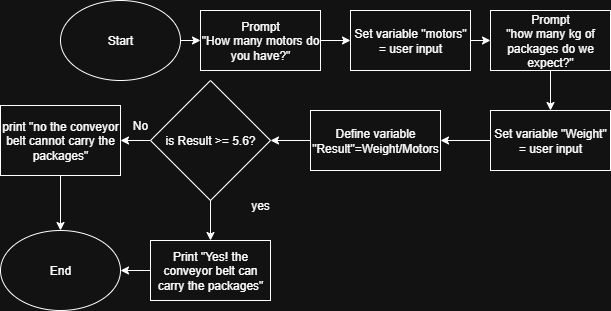

The diagram above was exported from draw.io. Its source (the exported page's mxGraphModel, read from the mxfile embedded in the PNG):
<mxGraphModel dx="1613" dy="463" grid="1" gridSize="10" guides="1" tooltips="1" connect="1" arrows="1" fold="1" page="1" pageScale="1" pageWidth="827" pageHeight="1169" math="0" shadow="0">
  <root>
    <mxCell id="0" />
    <mxCell id="1" parent="0" />
    <mxCell id="iSO0pc8iZM2upMZu4G0O-1" value="Start" style="ellipse;whiteSpace=wrap;html=1;" parent="1" vertex="1">
      <mxGeometry x="-10" y="180" width="120" height="80" as="geometry" />
    </mxCell>
    <mxCell id="iSO0pc8iZM2upMZu4G0O-2" value="Prompt&lt;div&gt;&quot;How many motors do you have?&quot;&lt;/div&gt;" style="rounded=0;whiteSpace=wrap;html=1;" parent="1" vertex="1">
      <mxGeometry x="130" y="190" width="120" height="60" as="geometry" />
    </mxCell>
    <mxCell id="iSO0pc8iZM2upMZu4G0O-3" value="" style="endArrow=classic;html=1;rounded=0;exitX=1;exitY=0.5;exitDx=0;exitDy=0;entryX=0;entryY=0.5;entryDx=0;entryDy=0;" parent="1" source="iSO0pc8iZM2upMZu4G0O-1" target="iSO0pc8iZM2upMZu4G0O-2" edge="1">
      <mxGeometry width="50" height="50" relative="1" as="geometry">
        <mxPoint x="380" y="270" as="sourcePoint" />
        <mxPoint x="430" y="220" as="targetPoint" />
      </mxGeometry>
    </mxCell>
    <mxCell id="iSO0pc8iZM2upMZu4G0O-4" value="Set variable &quot;motors&quot; = user input" style="whiteSpace=wrap;html=1;" parent="1" vertex="1">
      <mxGeometry x="280" y="190" width="120" height="60" as="geometry" />
    </mxCell>
    <mxCell id="iSO0pc8iZM2upMZu4G0O-5" value="" style="endArrow=classic;html=1;rounded=0;exitX=1;exitY=0.5;exitDx=0;exitDy=0;entryX=0;entryY=0.5;entryDx=0;entryDy=0;" parent="1" source="iSO0pc8iZM2upMZu4G0O-2" target="iSO0pc8iZM2upMZu4G0O-4" edge="1">
      <mxGeometry width="50" height="50" relative="1" as="geometry">
        <mxPoint x="380" y="260" as="sourcePoint" />
        <mxPoint x="430" y="210" as="targetPoint" />
      </mxGeometry>
    </mxCell>
    <mxCell id="iSO0pc8iZM2upMZu4G0O-6" value="Prompt&lt;div&gt;&quot;how many kg of packages do we expect?&quot;&lt;/div&gt;" style="rounded=0;whiteSpace=wrap;html=1;" parent="1" vertex="1">
      <mxGeometry x="420" y="190" width="120" height="60" as="geometry" />
    </mxCell>
    <mxCell id="iSO0pc8iZM2upMZu4G0O-7" value="" style="endArrow=classic;html=1;rounded=0;exitX=1;exitY=0.5;exitDx=0;exitDy=0;entryX=0;entryY=0.5;entryDx=0;entryDy=0;" parent="1" source="iSO0pc8iZM2upMZu4G0O-4" target="iSO0pc8iZM2upMZu4G0O-6" edge="1">
      <mxGeometry width="50" height="50" relative="1" as="geometry">
        <mxPoint x="380" y="260" as="sourcePoint" />
        <mxPoint x="430" y="210" as="targetPoint" />
      </mxGeometry>
    </mxCell>
    <mxCell id="iSO0pc8iZM2upMZu4G0O-8" value="Set variable &quot;Weight&quot; = user input" style="rounded=0;whiteSpace=wrap;html=1;" parent="1" vertex="1">
      <mxGeometry x="420" y="290" width="120" height="60" as="geometry" />
    </mxCell>
    <mxCell id="iSO0pc8iZM2upMZu4G0O-10" value="" style="endArrow=classic;html=1;rounded=0;exitX=0.5;exitY=1;exitDx=0;exitDy=0;entryX=0.5;entryY=0;entryDx=0;entryDy=0;" parent="1" source="iSO0pc8iZM2upMZu4G0O-6" target="iSO0pc8iZM2upMZu4G0O-8" edge="1">
      <mxGeometry width="50" height="50" relative="1" as="geometry">
        <mxPoint x="380" y="330" as="sourcePoint" />
        <mxPoint x="430" y="280" as="targetPoint" />
      </mxGeometry>
    </mxCell>
    <mxCell id="iSO0pc8iZM2upMZu4G0O-11" value="Define variable &quot;Result&quot;=Weight/Motors" style="rounded=0;whiteSpace=wrap;html=1;" parent="1" vertex="1">
      <mxGeometry x="240" y="290" width="130" height="60" as="geometry" />
    </mxCell>
    <mxCell id="iSO0pc8iZM2upMZu4G0O-12" value="" style="endArrow=classic;html=1;rounded=0;exitX=0;exitY=0.5;exitDx=0;exitDy=0;entryX=1;entryY=0.5;entryDx=0;entryDy=0;" parent="1" source="iSO0pc8iZM2upMZu4G0O-8" target="iSO0pc8iZM2upMZu4G0O-11" edge="1">
      <mxGeometry width="50" height="50" relative="1" as="geometry">
        <mxPoint x="310" y="350" as="sourcePoint" />
        <mxPoint x="360" y="300" as="targetPoint" />
      </mxGeometry>
    </mxCell>
    <mxCell id="iSO0pc8iZM2upMZu4G0O-16" value="is Result &amp;gt;= 5.6?" style="rhombus;whiteSpace=wrap;html=1;" parent="1" vertex="1">
      <mxGeometry x="80" y="260" width="120" height="120" as="geometry" />
    </mxCell>
    <mxCell id="iSO0pc8iZM2upMZu4G0O-17" value="" style="endArrow=classic;html=1;rounded=0;exitX=0;exitY=0.5;exitDx=0;exitDy=0;entryX=1;entryY=0.5;entryDx=0;entryDy=0;" parent="1" source="iSO0pc8iZM2upMZu4G0O-11" target="iSO0pc8iZM2upMZu4G0O-16" edge="1">
      <mxGeometry width="50" height="50" relative="1" as="geometry">
        <mxPoint x="280" y="330" as="sourcePoint" />
        <mxPoint x="330" y="280" as="targetPoint" />
      </mxGeometry>
    </mxCell>
    <mxCell id="iSO0pc8iZM2upMZu4G0O-18" value="Print &quot;Yes! the conveyor belt can carry the packages&quot;" style="rounded=0;whiteSpace=wrap;html=1;" parent="1" vertex="1">
      <mxGeometry x="80" y="420" width="120" height="60" as="geometry" />
    </mxCell>
    <mxCell id="iSO0pc8iZM2upMZu4G0O-19" value="print &quot;no the conveyor belt cannot carry the packages&quot;" style="rounded=0;whiteSpace=wrap;html=1;" parent="1" vertex="1">
      <mxGeometry x="-70" y="285" width="120" height="70" as="geometry" />
    </mxCell>
    <mxCell id="iSO0pc8iZM2upMZu4G0O-20" value="" style="endArrow=classic;html=1;rounded=0;exitX=0;exitY=0.5;exitDx=0;exitDy=0;entryX=1;entryY=0.5;entryDx=0;entryDy=0;" parent="1" source="iSO0pc8iZM2upMZu4G0O-16" target="iSO0pc8iZM2upMZu4G0O-19" edge="1">
      <mxGeometry width="50" height="50" relative="1" as="geometry">
        <mxPoint x="280" y="330" as="sourcePoint" />
        <mxPoint x="330" y="280" as="targetPoint" />
      </mxGeometry>
    </mxCell>
    <mxCell id="iSO0pc8iZM2upMZu4G0O-21" value="" style="endArrow=classic;html=1;rounded=0;exitX=0.5;exitY=1;exitDx=0;exitDy=0;entryX=0.5;entryY=0;entryDx=0;entryDy=0;" parent="1" source="iSO0pc8iZM2upMZu4G0O-16" target="iSO0pc8iZM2upMZu4G0O-18" edge="1">
      <mxGeometry width="50" height="50" relative="1" as="geometry">
        <mxPoint x="280" y="330" as="sourcePoint" />
        <mxPoint x="330" y="280" as="targetPoint" />
      </mxGeometry>
    </mxCell>
    <mxCell id="iSO0pc8iZM2upMZu4G0O-22" value="End" style="ellipse;whiteSpace=wrap;html=1;" parent="1" vertex="1">
      <mxGeometry x="-70" y="410" width="120" height="80" as="geometry" />
    </mxCell>
    <mxCell id="iSO0pc8iZM2upMZu4G0O-23" value="" style="endArrow=classic;html=1;rounded=0;exitX=0.5;exitY=1;exitDx=0;exitDy=0;entryX=0.5;entryY=0;entryDx=0;entryDy=0;" parent="1" source="iSO0pc8iZM2upMZu4G0O-19" target="iSO0pc8iZM2upMZu4G0O-22" edge="1">
      <mxGeometry width="50" height="50" relative="1" as="geometry">
        <mxPoint x="280" y="330" as="sourcePoint" />
        <mxPoint x="330" y="280" as="targetPoint" />
      </mxGeometry>
    </mxCell>
    <mxCell id="iSO0pc8iZM2upMZu4G0O-24" value="" style="endArrow=classic;html=1;rounded=0;exitX=0;exitY=0.5;exitDx=0;exitDy=0;entryX=1;entryY=0.5;entryDx=0;entryDy=0;" parent="1" source="iSO0pc8iZM2upMZu4G0O-18" target="iSO0pc8iZM2upMZu4G0O-22" edge="1">
      <mxGeometry width="50" height="50" relative="1" as="geometry">
        <mxPoint x="280" y="330" as="sourcePoint" />
        <mxPoint x="330" y="280" as="targetPoint" />
      </mxGeometry>
    </mxCell>
    <mxCell id="iSO0pc8iZM2upMZu4G0O-25" value="yes" style="text;html=1;align=center;verticalAlign=middle;whiteSpace=wrap;rounded=0;" parent="1" vertex="1">
      <mxGeometry x="160" y="370" width="60" height="30" as="geometry" />
    </mxCell>
    <mxCell id="iSO0pc8iZM2upMZu4G0O-26" value="No" style="text;html=1;align=center;verticalAlign=middle;whiteSpace=wrap;rounded=0;" parent="1" vertex="1">
      <mxGeometry x="40" y="290" width="60" height="30" as="geometry" />
    </mxCell>
  </root>
</mxGraphModel>